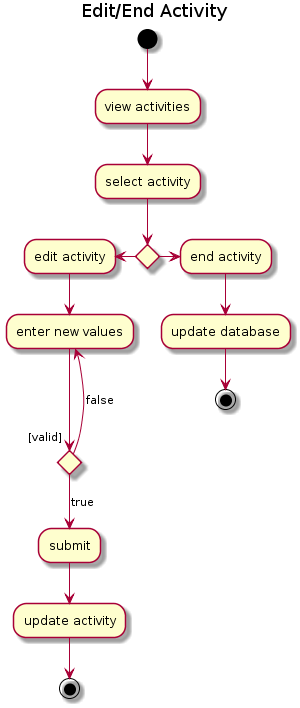

The diagram above was rendered by PlantUML. Its source (embedded in the PNG):
@startuml
title
Edit/End Activity
endtitle
(*)  --> "view activities"
"view activities" --> "select activity"

If "" then
-left-> "edit activity"
"edit activity" --> "enter new values"

If "[valid]" then
--> [true] "submit"
else
---> [false] "enter new values"
Endif

"submit" --> "update activity"
"update activity" --> (*)


else
-> "end activity"
"end activity" --> "update database"
"update database" --> (*2)

Endif
@enduml